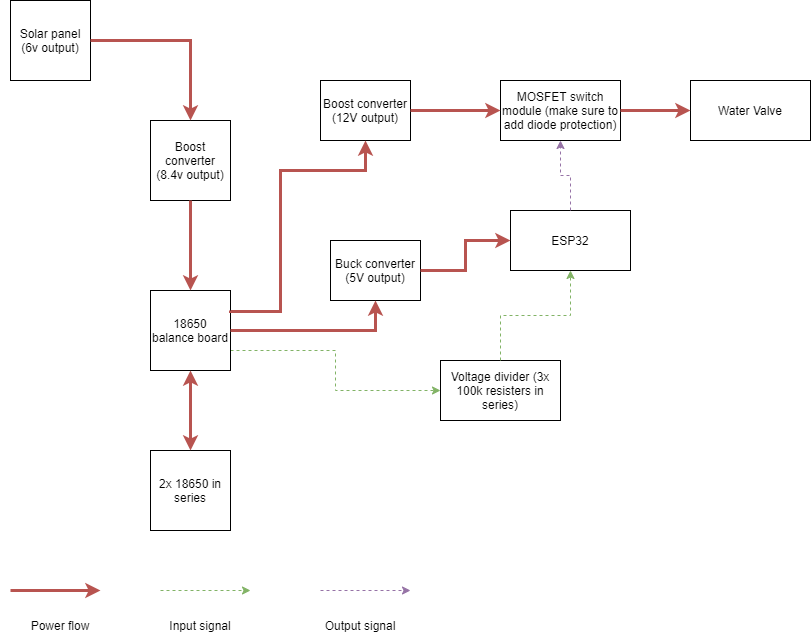

The diagram above was exported from draw.io. Its source (the exported page's mxGraphModel, read from the mxfile embedded in the PNG):
<mxGraphModel dx="1422" dy="762" grid="1" gridSize="10" guides="1" tooltips="1" connect="1" arrows="1" fold="1" page="1" pageScale="1" pageWidth="850" pageHeight="1100" math="0" shadow="0">
  <root>
    <mxCell id="0" />
    <mxCell id="1" parent="0" />
    <mxCell id="aThzuoQPh6qydhQRVw6J-1" value="Solar panel&lt;br&gt;(6v output)" style="whiteSpace=wrap;html=1;aspect=fixed;" vertex="1" parent="1">
      <mxGeometry x="40" y="40" width="80" height="80" as="geometry" />
    </mxCell>
    <mxCell id="aThzuoQPh6qydhQRVw6J-2" value="Boost converter (8.4v output)" style="whiteSpace=wrap;html=1;aspect=fixed;" vertex="1" parent="1">
      <mxGeometry x="180" y="160" width="80" height="80" as="geometry" />
    </mxCell>
    <mxCell id="aThzuoQPh6qydhQRVw6J-6" value="" style="endArrow=classic;html=1;rounded=0;edgeStyle=orthogonalEdgeStyle;exitX=1;exitY=0.5;exitDx=0;exitDy=0;entryX=0.5;entryY=0;entryDx=0;entryDy=0;strokeWidth=3;fillColor=#f8cecc;strokeColor=#b85450;" edge="1" parent="1" source="aThzuoQPh6qydhQRVw6J-1" target="aThzuoQPh6qydhQRVw6J-2">
      <mxGeometry width="50" height="50" relative="1" as="geometry">
        <mxPoint x="200" y="180" as="sourcePoint" />
        <mxPoint x="250" y="130" as="targetPoint" />
      </mxGeometry>
    </mxCell>
    <mxCell id="aThzuoQPh6qydhQRVw6J-20" style="edgeStyle=orthogonalEdgeStyle;rounded=0;orthogonalLoop=1;jettySize=auto;html=1;exitX=1;exitY=0.75;exitDx=0;exitDy=0;entryX=0;entryY=0.5;entryDx=0;entryDy=0;dashed=1;fillColor=#d5e8d4;strokeColor=#82b366;" edge="1" parent="1" source="aThzuoQPh6qydhQRVw6J-7" target="aThzuoQPh6qydhQRVw6J-18">
      <mxGeometry relative="1" as="geometry" />
    </mxCell>
    <mxCell id="aThzuoQPh6qydhQRVw6J-7" value="18650 balance board" style="rounded=0;whiteSpace=wrap;html=1;" vertex="1" parent="1">
      <mxGeometry x="180" y="330" width="80" height="80" as="geometry" />
    </mxCell>
    <mxCell id="aThzuoQPh6qydhQRVw6J-8" value="" style="endArrow=classic;html=1;rounded=0;edgeStyle=orthogonalEdgeStyle;strokeWidth=3;fillColor=#f8cecc;strokeColor=#b85450;" edge="1" parent="1" target="aThzuoQPh6qydhQRVw6J-7">
      <mxGeometry width="50" height="50" relative="1" as="geometry">
        <mxPoint x="220" y="240" as="sourcePoint" />
        <mxPoint x="160" y="320" as="targetPoint" />
        <Array as="points" />
      </mxGeometry>
    </mxCell>
    <mxCell id="aThzuoQPh6qydhQRVw6J-11" value="2x 18650 in series" style="whiteSpace=wrap;html=1;aspect=fixed;" vertex="1" parent="1">
      <mxGeometry x="180" y="490" width="80" height="80" as="geometry" />
    </mxCell>
    <mxCell id="aThzuoQPh6qydhQRVw6J-12" value="" style="endArrow=classic;html=1;rounded=0;edgeStyle=orthogonalEdgeStyle;exitX=0.5;exitY=1;exitDx=0;exitDy=0;entryX=0.5;entryY=0;entryDx=0;entryDy=0;strokeWidth=3;fillColor=#f8cecc;strokeColor=#b85450;startArrow=classic;startFill=1;" edge="1" parent="1" source="aThzuoQPh6qydhQRVw6J-7" target="aThzuoQPh6qydhQRVw6J-11">
      <mxGeometry width="50" height="50" relative="1" as="geometry">
        <mxPoint x="400" y="320" as="sourcePoint" />
        <mxPoint x="450" y="270" as="targetPoint" />
      </mxGeometry>
    </mxCell>
    <mxCell id="aThzuoQPh6qydhQRVw6J-13" value="ESP32" style="rounded=0;whiteSpace=wrap;html=1;" vertex="1" parent="1">
      <mxGeometry x="540" y="250" width="120" height="60" as="geometry" />
    </mxCell>
    <mxCell id="aThzuoQPh6qydhQRVw6J-15" value="Buck converter (5V output)" style="rounded=0;whiteSpace=wrap;html=1;" vertex="1" parent="1">
      <mxGeometry x="360" y="280" width="90" height="60" as="geometry" />
    </mxCell>
    <mxCell id="aThzuoQPh6qydhQRVw6J-16" value="" style="endArrow=classic;html=1;rounded=0;edgeStyle=orthogonalEdgeStyle;entryX=0;entryY=0.5;entryDx=0;entryDy=0;exitX=1;exitY=0.5;exitDx=0;exitDy=0;strokeWidth=3;fillColor=#f8cecc;strokeColor=#b85450;" edge="1" parent="1" source="aThzuoQPh6qydhQRVw6J-15" target="aThzuoQPh6qydhQRVw6J-13">
      <mxGeometry width="50" height="50" relative="1" as="geometry">
        <mxPoint x="400" y="310" as="sourcePoint" />
        <mxPoint x="450" y="260" as="targetPoint" />
      </mxGeometry>
    </mxCell>
    <mxCell id="aThzuoQPh6qydhQRVw6J-17" value="" style="endArrow=classic;html=1;rounded=0;edgeStyle=orthogonalEdgeStyle;exitX=1;exitY=0.5;exitDx=0;exitDy=0;entryX=0.5;entryY=1;entryDx=0;entryDy=0;strokeWidth=3;fillColor=#f8cecc;strokeColor=#b85450;" edge="1" parent="1" source="aThzuoQPh6qydhQRVw6J-7" target="aThzuoQPh6qydhQRVw6J-15">
      <mxGeometry width="50" height="50" relative="1" as="geometry">
        <mxPoint x="400" y="310" as="sourcePoint" />
        <mxPoint x="450" y="260" as="targetPoint" />
      </mxGeometry>
    </mxCell>
    <mxCell id="aThzuoQPh6qydhQRVw6J-18" value="Voltage divider (3x 100k resisters in series)" style="rounded=0;whiteSpace=wrap;html=1;" vertex="1" parent="1">
      <mxGeometry x="470" y="400" width="120" height="60" as="geometry" />
    </mxCell>
    <mxCell id="aThzuoQPh6qydhQRVw6J-21" value="" style="endArrow=classic;html=1;rounded=0;edgeStyle=orthogonalEdgeStyle;exitX=0.5;exitY=0;exitDx=0;exitDy=0;entryX=0.5;entryY=1;entryDx=0;entryDy=0;strokeWidth=1;dashed=1;fillColor=#d5e8d4;strokeColor=#82b366;" edge="1" parent="1" source="aThzuoQPh6qydhQRVw6J-18" target="aThzuoQPh6qydhQRVw6J-13">
      <mxGeometry width="50" height="50" relative="1" as="geometry">
        <mxPoint x="500" y="350" as="sourcePoint" />
        <mxPoint x="450" y="250" as="targetPoint" />
      </mxGeometry>
    </mxCell>
    <mxCell id="aThzuoQPh6qydhQRVw6J-24" value="Boost converter (12V output)" style="rounded=0;whiteSpace=wrap;html=1;" vertex="1" parent="1">
      <mxGeometry x="350" y="120" width="90" height="60" as="geometry" />
    </mxCell>
    <mxCell id="aThzuoQPh6qydhQRVw6J-25" value="" style="endArrow=classic;html=1;rounded=0;edgeStyle=orthogonalEdgeStyle;exitX=1;exitY=0.25;exitDx=0;exitDy=0;entryX=0.5;entryY=1;entryDx=0;entryDy=0;strokeWidth=3;fillColor=#f8cecc;strokeColor=#b85450;" edge="1" parent="1" source="aThzuoQPh6qydhQRVw6J-7" target="aThzuoQPh6qydhQRVw6J-24">
      <mxGeometry width="50" height="50" relative="1" as="geometry">
        <mxPoint x="270" y="380" as="sourcePoint" />
        <mxPoint x="405" y="320" as="targetPoint" />
        <Array as="points">
          <mxPoint x="260" y="351" />
          <mxPoint x="310" y="351" />
          <mxPoint x="310" y="210" />
          <mxPoint x="395" y="210" />
        </Array>
      </mxGeometry>
    </mxCell>
    <mxCell id="aThzuoQPh6qydhQRVw6J-26" value="MOSFET switch module (make sure to add diode protection)" style="rounded=0;whiteSpace=wrap;html=1;" vertex="1" parent="1">
      <mxGeometry x="530" y="120" width="120" height="60" as="geometry" />
    </mxCell>
    <mxCell id="aThzuoQPh6qydhQRVw6J-28" value="" style="endArrow=classic;html=1;rounded=0;edgeStyle=orthogonalEdgeStyle;entryX=0;entryY=0.5;entryDx=0;entryDy=0;exitX=1;exitY=0.5;exitDx=0;exitDy=0;strokeWidth=3;fillColor=#f8cecc;strokeColor=#b85450;" edge="1" parent="1" source="aThzuoQPh6qydhQRVw6J-24" target="aThzuoQPh6qydhQRVw6J-26">
      <mxGeometry width="50" height="50" relative="1" as="geometry">
        <mxPoint x="425" y="220" as="sourcePoint" />
        <mxPoint x="515" y="190" as="targetPoint" />
      </mxGeometry>
    </mxCell>
    <mxCell id="aThzuoQPh6qydhQRVw6J-29" value="" style="endArrow=classic;html=1;rounded=0;edgeStyle=orthogonalEdgeStyle;entryX=0.5;entryY=1;entryDx=0;entryDy=0;strokeWidth=1;dashed=1;fillColor=#e1d5e7;strokeColor=#9673a6;" edge="1" parent="1" target="aThzuoQPh6qydhQRVw6J-26">
      <mxGeometry width="50" height="50" relative="1" as="geometry">
        <mxPoint x="600" y="250" as="sourcePoint" />
        <mxPoint x="610" y="320" as="targetPoint" />
      </mxGeometry>
    </mxCell>
    <mxCell id="aThzuoQPh6qydhQRVw6J-30" value="Water Valve" style="rounded=0;whiteSpace=wrap;html=1;" vertex="1" parent="1">
      <mxGeometry x="720" y="120" width="120" height="60" as="geometry" />
    </mxCell>
    <mxCell id="aThzuoQPh6qydhQRVw6J-31" value="" style="endArrow=classic;html=1;rounded=0;edgeStyle=orthogonalEdgeStyle;entryX=0;entryY=0.5;entryDx=0;entryDy=0;strokeWidth=3;fillColor=#f8cecc;strokeColor=#b85450;" edge="1" parent="1" target="aThzuoQPh6qydhQRVw6J-30">
      <mxGeometry width="50" height="50" relative="1" as="geometry">
        <mxPoint x="650" y="150" as="sourcePoint" />
        <mxPoint x="540" y="160" as="targetPoint" />
      </mxGeometry>
    </mxCell>
    <mxCell id="aThzuoQPh6qydhQRVw6J-32" value="" style="endArrow=classic;html=1;rounded=0;edgeStyle=orthogonalEdgeStyle;entryX=0;entryY=0.5;entryDx=0;entryDy=0;exitX=1;exitY=0.5;exitDx=0;exitDy=0;strokeWidth=3;fillColor=#f8cecc;strokeColor=#b85450;" edge="1" parent="1">
      <mxGeometry width="50" height="50" relative="1" as="geometry">
        <mxPoint x="40" y="630" as="sourcePoint" />
        <mxPoint x="130" y="630" as="targetPoint" />
      </mxGeometry>
    </mxCell>
    <mxCell id="aThzuoQPh6qydhQRVw6J-33" value="" style="endArrow=classic;html=1;rounded=0;edgeStyle=orthogonalEdgeStyle;exitX=0.5;exitY=0;exitDx=0;exitDy=0;strokeWidth=1;dashed=1;fillColor=#d5e8d4;strokeColor=#82b366;" edge="1" parent="1">
      <mxGeometry width="50" height="50" relative="1" as="geometry">
        <mxPoint x="190" y="630" as="sourcePoint" />
        <mxPoint x="280" y="630" as="targetPoint" />
      </mxGeometry>
    </mxCell>
    <mxCell id="aThzuoQPh6qydhQRVw6J-34" value="" style="endArrow=classic;html=1;rounded=0;edgeStyle=orthogonalEdgeStyle;strokeWidth=1;dashed=1;fillColor=#e1d5e7;strokeColor=#9673a6;" edge="1" parent="1">
      <mxGeometry width="50" height="50" relative="1" as="geometry">
        <mxPoint x="350" y="630" as="sourcePoint" />
        <mxPoint x="440" y="630" as="targetPoint" />
      </mxGeometry>
    </mxCell>
    <mxCell id="aThzuoQPh6qydhQRVw6J-40" value="Power flow" style="rounded=0;whiteSpace=wrap;html=1;strokeColor=none;" vertex="1" parent="1">
      <mxGeometry x="30" y="650" width="120" height="30" as="geometry" />
    </mxCell>
    <mxCell id="aThzuoQPh6qydhQRVw6J-41" value="Input signal" style="rounded=0;whiteSpace=wrap;html=1;strokeColor=none;" vertex="1" parent="1">
      <mxGeometry x="170" y="650" width="120" height="30" as="geometry" />
    </mxCell>
    <mxCell id="aThzuoQPh6qydhQRVw6J-43" value="Output signal" style="rounded=0;whiteSpace=wrap;html=1;strokeColor=none;" vertex="1" parent="1">
      <mxGeometry x="330" y="650" width="120" height="30" as="geometry" />
    </mxCell>
  </root>
</mxGraphModel>